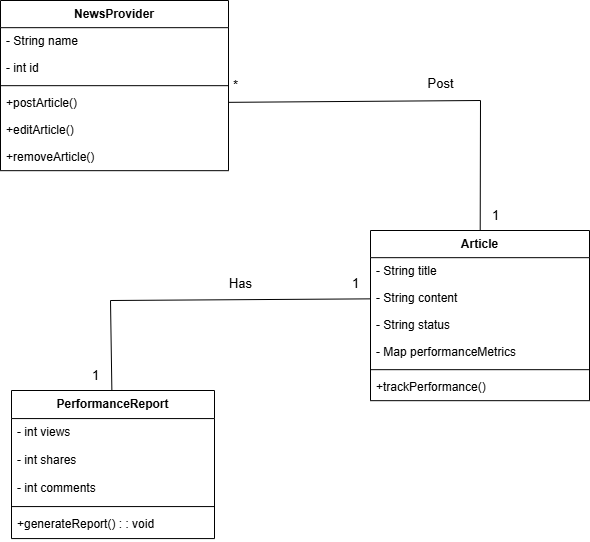

The diagram above was exported from draw.io. Its source (the exported page's mxGraphModel, read from the mxfile embedded in the PNG):
<mxGraphModel dx="1151" dy="490" grid="1" gridSize="10" guides="1" tooltips="1" connect="1" arrows="1" fold="1" page="1" pageScale="1" pageWidth="827" pageHeight="1169" math="0" shadow="0">
  <root>
    <mxCell id="WIyWlLk6GJQsqaUBKTNV-0" />
    <mxCell id="WIyWlLk6GJQsqaUBKTNV-1" parent="WIyWlLk6GJQsqaUBKTNV-0" />
    <mxCell id="rSJRhND0Hp0ytvu6FxPR-0" value="NewsProvider" style="swimlane;fontStyle=1;align=center;verticalAlign=top;childLayout=stackLayout;horizontal=1;startSize=27.166666666666668;horizontalStack=0;resizeParent=1;resizeParentMax=0;resizeLast=0;collapsible=0;marginBottom=0;" parent="WIyWlLk6GJQsqaUBKTNV-1" vertex="1">
      <mxGeometry x="200" y="20" width="228" height="170.16666666666669" as="geometry" />
    </mxCell>
    <mxCell id="rSJRhND0Hp0ytvu6FxPR-1" value="- String name" style="text;strokeColor=none;fillColor=none;align=left;verticalAlign=top;spacingLeft=4;spacingRight=4;overflow=hidden;rotatable=0;points=[[0,0.5],[1,0.5]];portConstraint=eastwest;" parent="rSJRhND0Hp0ytvu6FxPR-0" vertex="1">
      <mxGeometry y="27.166666666666668" width="228" height="27" as="geometry" />
    </mxCell>
    <mxCell id="rSJRhND0Hp0ytvu6FxPR-2" value="- int id" style="text;strokeColor=none;fillColor=none;align=left;verticalAlign=top;spacingLeft=4;spacingRight=4;overflow=hidden;rotatable=0;points=[[0,0.5],[1,0.5]];portConstraint=eastwest;" parent="rSJRhND0Hp0ytvu6FxPR-0" vertex="1">
      <mxGeometry y="54.16666666666667" width="228" height="27" as="geometry" />
    </mxCell>
    <mxCell id="rSJRhND0Hp0ytvu6FxPR-3" style="line;strokeWidth=1;fillColor=none;align=left;verticalAlign=middle;spacingTop=-1;spacingLeft=3;spacingRight=3;rotatable=0;labelPosition=right;points=[];portConstraint=eastwest;strokeColor=inherit;" parent="rSJRhND0Hp0ytvu6FxPR-0" vertex="1">
      <mxGeometry y="81.16666666666667" width="228" height="8" as="geometry" />
    </mxCell>
    <mxCell id="rSJRhND0Hp0ytvu6FxPR-4" value="+postArticle()" style="text;strokeColor=none;fillColor=none;align=left;verticalAlign=top;spacingLeft=4;spacingRight=4;overflow=hidden;rotatable=0;points=[[0,0.5],[1,0.5]];portConstraint=eastwest;" parent="rSJRhND0Hp0ytvu6FxPR-0" vertex="1">
      <mxGeometry y="89.16666666666667" width="228" height="27" as="geometry" />
    </mxCell>
    <mxCell id="rSJRhND0Hp0ytvu6FxPR-5" value="+editArticle() " style="text;strokeColor=none;fillColor=none;align=left;verticalAlign=top;spacingLeft=4;spacingRight=4;overflow=hidden;rotatable=0;points=[[0,0.5],[1,0.5]];portConstraint=eastwest;" parent="rSJRhND0Hp0ytvu6FxPR-0" vertex="1">
      <mxGeometry y="116.16666666666667" width="228" height="27" as="geometry" />
    </mxCell>
    <mxCell id="rSJRhND0Hp0ytvu6FxPR-6" value="+removeArticle() " style="text;strokeColor=none;fillColor=none;align=left;verticalAlign=top;spacingLeft=4;spacingRight=4;overflow=hidden;rotatable=0;points=[[0,0.5],[1,0.5]];portConstraint=eastwest;" parent="rSJRhND0Hp0ytvu6FxPR-0" vertex="1">
      <mxGeometry y="143.16666666666669" width="228" height="27" as="geometry" />
    </mxCell>
    <mxCell id="rSJRhND0Hp0ytvu6FxPR-7" value="Article" style="swimlane;fontStyle=1;align=center;verticalAlign=top;childLayout=stackLayout;horizontal=1;startSize=27.166666666666668;horizontalStack=0;resizeParent=1;resizeParentMax=0;resizeLast=0;collapsible=0;marginBottom=0;" parent="WIyWlLk6GJQsqaUBKTNV-1" vertex="1">
      <mxGeometry x="570" y="250" width="219" height="170.16666666666669" as="geometry" />
    </mxCell>
    <mxCell id="rSJRhND0Hp0ytvu6FxPR-8" value="- String title" style="text;strokeColor=none;fillColor=none;align=left;verticalAlign=top;spacingLeft=4;spacingRight=4;overflow=hidden;rotatable=0;points=[[0,0.5],[1,0.5]];portConstraint=eastwest;" parent="rSJRhND0Hp0ytvu6FxPR-7" vertex="1">
      <mxGeometry y="27.166666666666668" width="219" height="27" as="geometry" />
    </mxCell>
    <mxCell id="rSJRhND0Hp0ytvu6FxPR-9" value="- String content" style="text;strokeColor=none;fillColor=none;align=left;verticalAlign=top;spacingLeft=4;spacingRight=4;overflow=hidden;rotatable=0;points=[[0,0.5],[1,0.5]];portConstraint=eastwest;" parent="rSJRhND0Hp0ytvu6FxPR-7" vertex="1">
      <mxGeometry y="54.16666666666667" width="219" height="27" as="geometry" />
    </mxCell>
    <mxCell id="rSJRhND0Hp0ytvu6FxPR-10" value="- String status" style="text;strokeColor=none;fillColor=none;align=left;verticalAlign=top;spacingLeft=4;spacingRight=4;overflow=hidden;rotatable=0;points=[[0,0.5],[1,0.5]];portConstraint=eastwest;" parent="rSJRhND0Hp0ytvu6FxPR-7" vertex="1">
      <mxGeometry y="81.16666666666667" width="219" height="27" as="geometry" />
    </mxCell>
    <mxCell id="rSJRhND0Hp0ytvu6FxPR-11" value="- Map performanceMetrics" style="text;strokeColor=none;fillColor=none;align=left;verticalAlign=top;spacingLeft=4;spacingRight=4;overflow=hidden;rotatable=0;points=[[0,0.5],[1,0.5]];portConstraint=eastwest;" parent="rSJRhND0Hp0ytvu6FxPR-7" vertex="1">
      <mxGeometry y="108.16666666666667" width="219" height="27" as="geometry" />
    </mxCell>
    <mxCell id="rSJRhND0Hp0ytvu6FxPR-12" style="line;strokeWidth=1;fillColor=none;align=left;verticalAlign=middle;spacingTop=-1;spacingLeft=3;spacingRight=3;rotatable=0;labelPosition=right;points=[];portConstraint=eastwest;strokeColor=inherit;" parent="rSJRhND0Hp0ytvu6FxPR-7" vertex="1">
      <mxGeometry y="135.16666666666669" width="219" height="8" as="geometry" />
    </mxCell>
    <mxCell id="rSJRhND0Hp0ytvu6FxPR-13" value="+trackPerformance() " style="text;strokeColor=none;fillColor=none;align=left;verticalAlign=top;spacingLeft=4;spacingRight=4;overflow=hidden;rotatable=0;points=[[0,0.5],[1,0.5]];portConstraint=eastwest;" parent="rSJRhND0Hp0ytvu6FxPR-7" vertex="1">
      <mxGeometry y="143.16666666666669" width="219" height="27" as="geometry" />
    </mxCell>
    <mxCell id="rSJRhND0Hp0ytvu6FxPR-14" value="PerformanceReport" style="swimlane;fontStyle=1;align=center;verticalAlign=top;childLayout=stackLayout;horizontal=1;startSize=28.066668701171874;horizontalStack=0;resizeParent=1;resizeParentMax=0;resizeLast=0;collapsible=0;marginBottom=0;" parent="WIyWlLk6GJQsqaUBKTNV-1" vertex="1">
      <mxGeometry x="211" y="410" width="203" height="148.06666870117186" as="geometry" />
    </mxCell>
    <mxCell id="rSJRhND0Hp0ytvu6FxPR-15" value="- int views" style="text;strokeColor=none;fillColor=none;align=left;verticalAlign=top;spacingLeft=4;spacingRight=4;overflow=hidden;rotatable=0;points=[[0,0.5],[1,0.5]];portConstraint=eastwest;" parent="rSJRhND0Hp0ytvu6FxPR-14" vertex="1">
      <mxGeometry y="28.066668701171874" width="203" height="28" as="geometry" />
    </mxCell>
    <mxCell id="rSJRhND0Hp0ytvu6FxPR-16" value="- int shares" style="text;strokeColor=none;fillColor=none;align=left;verticalAlign=top;spacingLeft=4;spacingRight=4;overflow=hidden;rotatable=0;points=[[0,0.5],[1,0.5]];portConstraint=eastwest;" parent="rSJRhND0Hp0ytvu6FxPR-14" vertex="1">
      <mxGeometry y="56.06666870117188" width="203" height="28" as="geometry" />
    </mxCell>
    <mxCell id="rSJRhND0Hp0ytvu6FxPR-17" value="- int comments" style="text;strokeColor=none;fillColor=none;align=left;verticalAlign=top;spacingLeft=4;spacingRight=4;overflow=hidden;rotatable=0;points=[[0,0.5],[1,0.5]];portConstraint=eastwest;" parent="rSJRhND0Hp0ytvu6FxPR-14" vertex="1">
      <mxGeometry y="84.06666870117188" width="203" height="28" as="geometry" />
    </mxCell>
    <mxCell id="rSJRhND0Hp0ytvu6FxPR-18" style="line;strokeWidth=1;fillColor=none;align=left;verticalAlign=middle;spacingTop=-1;spacingLeft=3;spacingRight=3;rotatable=0;labelPosition=right;points=[];portConstraint=eastwest;strokeColor=inherit;" parent="rSJRhND0Hp0ytvu6FxPR-14" vertex="1">
      <mxGeometry y="112.06666870117188" width="203" height="8" as="geometry" />
    </mxCell>
    <mxCell id="rSJRhND0Hp0ytvu6FxPR-19" value="+generateReport() : : void" style="text;strokeColor=none;fillColor=none;align=left;verticalAlign=top;spacingLeft=4;spacingRight=4;overflow=hidden;rotatable=0;points=[[0,0.5],[1,0.5]];portConstraint=eastwest;" parent="rSJRhND0Hp0ytvu6FxPR-14" vertex="1">
      <mxGeometry y="120.06666870117188" width="203" height="28" as="geometry" />
    </mxCell>
    <mxCell id="s3TL-czZVJ8jd1JZIcI3-0" value="" style="endArrow=none;html=1;rounded=0;" parent="WIyWlLk6GJQsqaUBKTNV-1" source="rSJRhND0Hp0ytvu6FxPR-14" target="rSJRhND0Hp0ytvu6FxPR-9" edge="1">
      <mxGeometry width="50" height="50" relative="1" as="geometry">
        <mxPoint x="390" y="640" as="sourcePoint" />
        <mxPoint x="440" y="590" as="targetPoint" />
        <Array as="points">
          <mxPoint x="310" y="320" />
        </Array>
      </mxGeometry>
    </mxCell>
    <mxCell id="s3TL-czZVJ8jd1JZIcI3-1" value="" style="endArrow=none;html=1;rounded=0;" parent="WIyWlLk6GJQsqaUBKTNV-1" source="rSJRhND0Hp0ytvu6FxPR-7" target="rSJRhND0Hp0ytvu6FxPR-4" edge="1">
      <mxGeometry width="50" height="50" relative="1" as="geometry">
        <mxPoint x="390" y="340" as="sourcePoint" />
        <mxPoint x="440" y="290" as="targetPoint" />
        <Array as="points">
          <mxPoint x="680" y="120" />
        </Array>
      </mxGeometry>
    </mxCell>
    <mxCell id="s3TL-czZVJ8jd1JZIcI3-2" value="Post" style="text;html=1;align=center;verticalAlign=middle;resizable=0;points=[];autosize=1;strokeColor=none;fillColor=none;" parent="WIyWlLk6GJQsqaUBKTNV-1" vertex="1">
      <mxGeometry x="615" y="88" width="50" height="30" as="geometry" />
    </mxCell>
    <mxCell id="s3TL-czZVJ8jd1JZIcI3-3" value="Has" style="text;html=1;align=center;verticalAlign=middle;resizable=0;points=[];autosize=1;strokeColor=none;fillColor=none;" parent="WIyWlLk6GJQsqaUBKTNV-1" vertex="1">
      <mxGeometry x="420" y="288" width="40" height="30" as="geometry" />
    </mxCell>
    <mxCell id="s3TL-czZVJ8jd1JZIcI3-4" value="*" style="text;html=1;align=center;verticalAlign=middle;resizable=0;points=[];autosize=1;strokeColor=none;fillColor=none;" parent="WIyWlLk6GJQsqaUBKTNV-1" vertex="1">
      <mxGeometry x="420" y="90.08" width="30" height="30" as="geometry" />
    </mxCell>
    <mxCell id="s3TL-czZVJ8jd1JZIcI3-5" value="1" style="text;html=1;align=center;verticalAlign=middle;resizable=0;points=[];autosize=1;strokeColor=none;fillColor=none;" parent="WIyWlLk6GJQsqaUBKTNV-1" vertex="1">
      <mxGeometry x="680" y="220" width="30" height="30" as="geometry" />
    </mxCell>
    <mxCell id="s3TL-czZVJ8jd1JZIcI3-6" value="1" style="text;html=1;align=center;verticalAlign=middle;resizable=0;points=[];autosize=1;strokeColor=none;fillColor=none;" parent="WIyWlLk6GJQsqaUBKTNV-1" vertex="1">
      <mxGeometry x="540" y="288" width="30" height="30" as="geometry" />
    </mxCell>
    <mxCell id="s3TL-czZVJ8jd1JZIcI3-8" value="1" style="text;html=1;align=center;verticalAlign=middle;resizable=0;points=[];autosize=1;strokeColor=none;fillColor=none;" parent="WIyWlLk6GJQsqaUBKTNV-1" vertex="1">
      <mxGeometry x="280" y="380" width="30" height="30" as="geometry" />
    </mxCell>
  </root>
</mxGraphModel>